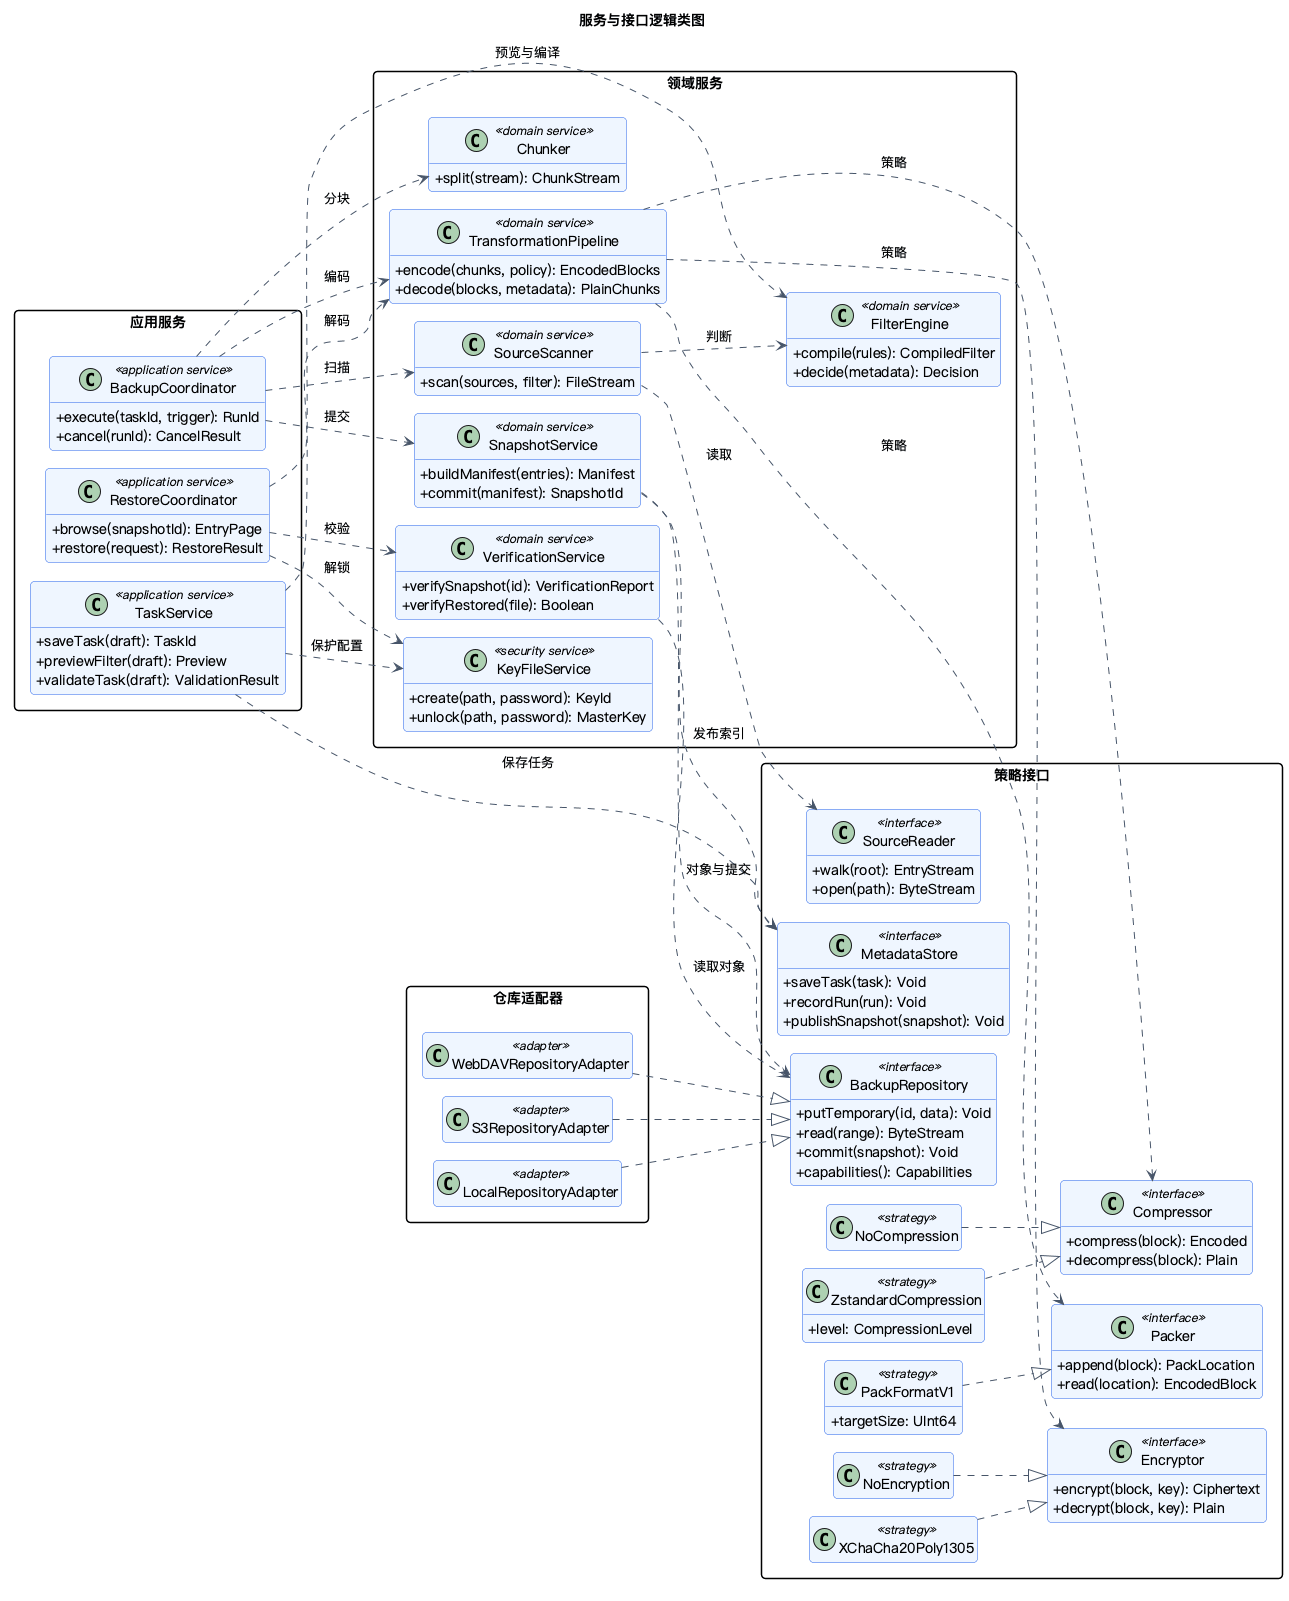

The diagram above was rendered by PlantUML. Its source (embedded in the PNG):
@startuml
title 服务与接口逻辑类图
skinparam backgroundColor white
skinparam shadowing false
skinparam defaultFontName PingFang SC
skinparam ArrowColor #475569
skinparam BorderColor #64748B
skinparam packageStyle rectangle
skinparam roundcorner 8
left to right direction
skinparam classAttributeIconSize 0
skinparam classBorderColor #2563EB
skinparam classBackgroundColor #EFF6FF
hide empty members
package "应用服务" {
  class "TaskService" as TaskService <<application service>> {
    + saveTask(draft): TaskId
    + previewFilter(draft): Preview
    + validateTask(draft): ValidationResult
  }
  class "BackupCoordinator" as BackupCoordinator <<application service>> {
    + execute(taskId, trigger): RunId
    + cancel(runId): CancelResult
  }
  class "RestoreCoordinator" as RestoreCoordinator <<application service>> {
    + browse(snapshotId): EntryPage
    + restore(request): RestoreResult
  }
}
package "领域服务" {
  class "SourceScanner" as Scanner <<domain service>> {
    + scan(sources, filter): FileStream
  }
  class "FilterEngine" as FilterEngine <<domain service>> {
    + compile(rules): CompiledFilter
    + decide(metadata): Decision
  }
  class "Chunker" as Chunker <<domain service>> {
    + split(stream): ChunkStream
  }
  class "TransformationPipeline" as Pipeline <<domain service>> {
    + encode(chunks, policy): EncodedBlocks
    + decode(blocks, metadata): PlainChunks
  }
  class "SnapshotService" as SnapshotService <<domain service>> {
    + buildManifest(entries): Manifest
    + commit(manifest): SnapshotId
  }
  class "VerificationService" as VerificationService <<domain service>> {
    + verifySnapshot(id): VerificationReport
    + verifyRestored(file): Boolean
  }
  class "KeyFileService" as KeyFileService <<security service>> {
    + create(path, password): KeyId
    + unlock(path, password): MasterKey
  }
}
package "策略接口" {
  class "SourceReader" as SourceReader <<interface>> {
    + walk(root): EntryStream
    + open(path): ByteStream
  }
  class "BackupRepository" as Repository <<interface>> {
    + putTemporary(id, data): Void
    + read(range): ByteStream
    + commit(snapshot): Void
    + capabilities(): Capabilities
  }
  class "MetadataStore" as MetadataStore <<interface>> {
    + saveTask(task): Void
    + recordRun(run): Void
    + publishSnapshot(snapshot): Void
  }
  class "Compressor" as Compressor <<interface>> {
    + compress(block): Encoded
    + decompress(block): Plain
  }
  class "Encryptor" as Encryptor <<interface>> {
    + encrypt(block, key): Ciphertext
    + decrypt(block, key): Plain
  }
  class "Packer" as Packer <<interface>> {
    + append(block): PackLocation
    + read(location): EncodedBlock
  }
  class "NoCompression" as NoCompression <<strategy>> {
  }
  class "ZstandardCompression" as Zstandard <<strategy>> {
    + level: CompressionLevel
  }
  class "NoEncryption" as NoEncryptionStrategy <<strategy>> {
  }
  class "XChaCha20Poly1305" as XChaCha <<strategy>> {
  }
  class "PackFormatV1" as PackV1 <<strategy>> {
    + targetSize: UInt64
  }
}
package "仓库适配器" {
  class "LocalRepositoryAdapter" as LocalRepository <<adapter>> {
  }
  class "WebDAVRepositoryAdapter" as WebDAVRepository <<adapter>> {
  }
  class "S3RepositoryAdapter" as S3Repository <<adapter>> {
  }
}
TaskService ..> FilterEngine : 预览与编译
TaskService ..> KeyFileService : 保护配置
TaskService ..> MetadataStore : 保存任务
BackupCoordinator ..> Scanner : 扫描
BackupCoordinator ..> Chunker : 分块
BackupCoordinator ..> Pipeline : 编码
BackupCoordinator ..> SnapshotService : 提交
RestoreCoordinator ..> Pipeline : 解码
RestoreCoordinator ..> VerificationService : 校验
RestoreCoordinator ..> KeyFileService : 解锁
Scanner ..> SourceReader : 读取
Scanner ..> FilterEngine : 判断
Pipeline ..> Compressor : 策略
Pipeline ..> Encryptor : 策略
Pipeline ..> Packer : 策略
SnapshotService ..> Repository : 对象与提交
SnapshotService ..> MetadataStore : 发布索引
VerificationService ..> Repository : 读取对象
NoCompression ..|> Compressor
Zstandard ..|> Compressor
NoEncryptionStrategy ..|> Encryptor
XChaCha ..|> Encryptor
PackV1 ..|> Packer
LocalRepository ..|> Repository
WebDAVRepository ..|> Repository
S3Repository ..|> Repository
@enduml